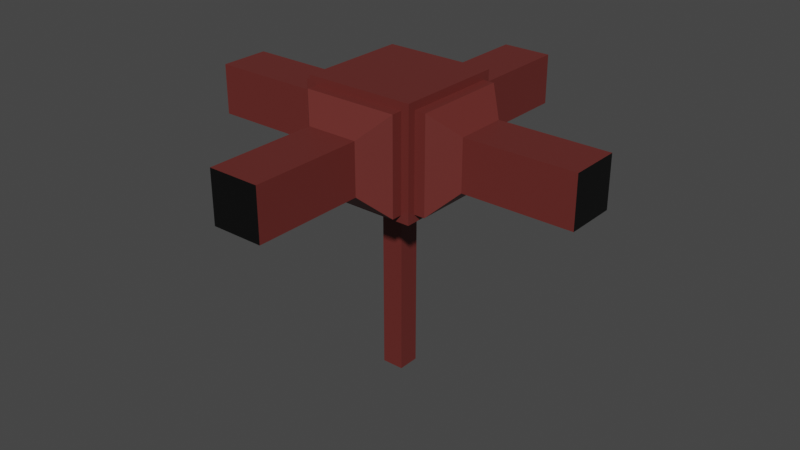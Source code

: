 # Source: multishoot.blend  (saved by Blender 2.93.21; exported with 4.5.12 LTS)
import bpy
from mathutils import Matrix  # noqa: F401  (used for matrix-valued properties, if any)

bpy.ops.wm.read_factory_settings(use_empty=True)
scene = bpy.context.scene
scene.name = 'Scene'

# ---- collections
col_collection = bpy.data.collections.new('Collection'); scene.collection.children.link(col_collection)

# ---- materials (node trees are filled in below, after node groups)
mat_multishotbody = bpy.data.materials.new('multishotBody')
mat_multishotbody.use_transparent_shadow = False
mat_inner = bpy.data.materials.new('inner')
mat_inner.use_transparent_shadow = False

# ---- material node trees
mat_multishotbody.use_nodes = True; mat_multishotbody.node_tree.nodes.clear()
_N = mat_multishotbody.node_tree.nodes; _L = mat_multishotbody.node_tree.links
n0 = _N.new('ShaderNodeBsdfPrincipled'); n0.name = 'Principled BSDF'; n0.location = (10, 300)
n0.distribution = 'GGX'
n0.subsurface_method = 'BURLEY'
n0.inputs[0].default_value = (0.1329, 0.023, 0.01934, 1.0)
n0.inputs[3].default_value = 1.45
n0.inputs[27].default_value = (0.0, 0.0, 0.0, 1.0)
n0.inputs[28].default_value = 1.0
n1 = _N.new('ShaderNodeOutputMaterial'); n1.name = 'Material Output'; n1.location = (300, 300)
_L.new(n0.outputs[0], n1.inputs[0])
n1.is_active_output = True
mat_inner.use_nodes = True; mat_inner.node_tree.nodes.clear()
_N = mat_inner.node_tree.nodes; _L = mat_inner.node_tree.links
n0 = _N.new('ShaderNodeBsdfPrincipled'); n0.name = 'Principled BSDF'; n0.location = (10, 300)
n0.distribution = 'GGX'
n0.subsurface_method = 'BURLEY'
n0.inputs[0].default_value = (0.0, 0.0, 0.0, 1.0)
n0.inputs[3].default_value = 1.45
n0.inputs[27].default_value = (0.0, 0.0, 0.0, 1.0)
n0.inputs[28].default_value = 1.0
n1 = _N.new('ShaderNodeOutputMaterial'); n1.name = 'Material Output'; n1.location = (300, 300)
_L.new(n0.outputs[0], n1.inputs[0])
n1.is_active_output = True

# ---- world
world_world = bpy.data.worlds.new('World'); scene.world = world_world
world_world.use_nodes = True; world_world.node_tree.nodes.clear()
_N = world_world.node_tree.nodes; _L = world_world.node_tree.links
n0 = _N.new('ShaderNodeOutputWorld'); n0.name = 'World Output'; n0.location = (300, 300)
n1 = _N.new('ShaderNodeBackground'); n1.name = 'Background'; n1.location = (10, 300)
n1.inputs[0].default_value = (0.05088, 0.05088, 0.05088, 1.0)
_L.new(n1.outputs[0], n0.inputs[0])
n0.is_active_output = True
world_world.color = (0.05088, 0.05088, 0.05088)
world_world.use_sun_shadow = False
world_world.sun_shadow_jitter_overblur = 0.0

# ---- meshes
me_cube_001 = bpy.data.meshes.new('Cube.001')
me_cube_001.from_pydata([(-1.0, -1.0, -1.0), (-1.0, -1.0, 14.0), (-1.0, 1.0, -1.0), (-1.0, 1.0, 14.0), (1.0, -1.0, -1.0), (1.0, -1.0, 14.0), (1.0, 1.0, -1.0), (1.0, 1.0, 14.0), (-1.0, -1.0, 14.0), (-1.0, 1.0, 14.0), (1.0, 1.0, 14.0), (1.0, -1.0, 14.0), (-4.315, -5.023, 16.84), (-4.314, 5.023, 16.84), (5.023, 4.313, 16.84), (5.023, -4.313, 16.84), (-4.315, -5.023, 25.47), (-4.314, 5.023, 25.47), (5.023, 4.313, 25.47), (5.023, -4.313, 25.47), (4.314, 5.023, 16.84), (4.315, -5.023, 16.84), (4.314, 5.023, 25.47), (4.315, -5.023, 25.47), (6.025, 4.313, 16.84), (8.027, 2.31, 18.84), (8.027, -2.31, 18.84), (6.025, -4.313, 16.84), (8.027, 2.31, 23.46), (6.025, 4.313, 25.47), (6.025, -4.313, 25.47), (8.027, -2.31, 23.46), (5.023, -5.023, 16.13), (-5.023, -4.315, 16.84), (5.023, -5.023, 26.18), (-5.023, -4.315, 25.47), (4.315, -6.027, 16.84), (2.317, -8.025, 18.84), (-2.317, -8.025, 18.84), (-4.315, -6.027, 16.84), (2.317, -8.025, 23.47), (4.315, -6.027, 25.47), (-4.315, -6.027, 25.47), (-2.317, -8.025, 23.47), (-5.023, 4.315, 16.84), (5.023, 5.023, 16.13), (-5.023, 4.315, 25.47), (5.023, 5.023, 26.18), (-5.023, -5.023, 16.13), (-5.023, 5.023, 16.13), (-5.023, -5.023, 26.18), (-5.023, 5.023, 26.18), (-4.314, 6.026, 16.84), (-2.314, 8.025, 18.84), (2.314, 8.025, 18.84), (4.314, 6.026, 16.84), (-2.314, 8.025, 23.47), (-4.314, 6.026, 25.47), (4.314, 6.026, 25.47), (2.314, 8.025, 23.47), (-6.027, -4.315, 16.84), (-8.026, -2.316, 18.84), (-8.026, 2.316, 18.84), (-6.027, 4.315, 16.84), (-8.026, -2.316, 23.47), (-6.027, -4.315, 25.47), (-6.027, 4.315, 25.47), (-8.026, 2.316, 23.47), (-2.314, 18.07, 18.84), (2.314, 18.07, 18.84), (2.314, 18.07, 23.47), (-2.314, 18.07, 23.47), (18.04, 2.31, 18.84), (18.04, -2.31, 18.84), (18.04, -2.31, 23.46), (18.04, 2.31, 23.46), (2.317, -18.04, 18.84), (-2.317, -18.04, 18.84), (-2.317, -18.04, 23.47), (2.317, -18.04, 23.47), (-18.05, -2.316, 18.84), (-18.05, 2.316, 18.84), (-18.05, 2.316, 23.47), (-18.05, -2.316, 23.47)], [], [(0, 1, 3, 2), (2, 3, 7, 6), (6, 7, 5, 4), (4, 5, 1, 0), (2, 6, 4, 0), (3, 1, 8, 9), (8, 11, 32, 48), (1, 5, 11, 8), (7, 3, 9, 10), (5, 7, 10, 11), (18, 19, 30, 29), (10, 9, 49, 45), (11, 10, 45, 32), (9, 8, 48, 49), (47, 51, 50, 34), (46, 44, 63, 66), (23, 16, 42, 41), (17, 22, 58, 57), (14, 15, 32, 45), (19, 18, 47, 34), (18, 14, 45, 47), (15, 19, 34, 32), (14, 18, 29, 24), (19, 15, 27, 30), (26, 25, 72, 73), (25, 26, 27, 24), (29, 30, 31, 28), (24, 29, 28, 25), (30, 27, 26, 31), (15, 14, 24, 27), (21, 12, 48, 32), (16, 23, 34, 50), (23, 21, 32, 34), (12, 16, 50, 48), (21, 23, 41, 36), (16, 12, 39, 42), (40, 43, 78, 79), (37, 38, 39, 36), (41, 42, 43, 40), (40, 37, 36, 41), (38, 43, 42, 39), (12, 21, 36, 39), (13, 20, 45, 49), (22, 17, 51, 47), (20, 22, 47, 45), (17, 13, 49, 51), (33, 44, 49, 48), (46, 35, 50, 51), (35, 33, 48, 50), (44, 46, 51, 49), (13, 17, 57, 52), (56, 59, 70, 71), (22, 20, 55, 58), (33, 35, 65, 60), (61, 64, 83, 80), (35, 46, 66, 65), (53, 54, 55, 52), (57, 58, 59, 56), (54, 59, 58, 55), (56, 53, 52, 57), (20, 13, 52, 55), (61, 62, 63, 60), (65, 66, 67, 64), (60, 65, 64, 61), (66, 63, 62, 67), (44, 33, 60, 63), (69, 68, 71, 70), (54, 53, 68, 69), (53, 56, 71, 68), (59, 54, 69, 70), (73, 72, 75, 74), (31, 26, 73, 74), (25, 28, 75, 72), (28, 31, 74, 75), (77, 76, 79, 78), (38, 37, 76, 77), (43, 38, 77, 78), (37, 40, 79, 76), (81, 80, 83, 82), (64, 67, 82, 83), (62, 61, 80, 81), (67, 62, 81, 82)])
me_cube_001.polygons.foreach_set('material_index', [0, 0, 0, 0, 0, 0, 0, 0, 0, 0, 0, 0, 0, 0, 0, 0, 0, 0, 0, 0, 0, 0, 0, 0, 0, 0, 0, 0, 0, 0, 0, 0, 0, 0, 0, 0, 0, 0, 0, 0, 0, 0, 0, 0, 0, 0, 0, 0, 0, 0, 0, 0, 0, 0, 0, 0, 0, 0, 0, 0, 0, 0, 0, 0, 0, 0, 1, 0, 0, 0, 1, 0, 0, 0, 1, 0, 0, 0, 1, 0, 0, 0])
_uv = me_cube_001.uv_layers.new(name='UVMap')
_uv.uv.foreach_set('vector', [0.375, 0.0, 0.625, 0.0, 0.625, 0.25, 0.375, 0.25, 0.375, 0.25, 0.625, 0.25, 0.625, 0.5, 0.375, 0.5, 0.375, 0.5, 0.625, 0.5, 0.625, 0.75, 0.375, 0.75, 0.375, 0.75, 0.625, 0.75, 0.625, 1.0, 0.375, 1.0, 0.125, 0.5, 0.375, 0.5, 0.375, 0.75, 0.125, 0.75, 0.625, 0.25, 0.625, 0.0, 0.625, 0.0, 0.625, 0.25, 0.625, 1.0, 0.625, 0.75, 0.625, 0.75, 0.625, 1.0, 0.625, 1.0, 0.625, 0.75, 0.625, 0.75, 0.625, 1.0, 0.625, 0.5, 0.625, 0.25, 0.625, 0.25, 0.625, 0.5, 0.625, 0.75, 0.625, 0.5, 0.625, 0.5, 0.625, 0.75, 0.625, 0.5177, 0.625, 0.7323, 0.625, 0.7323, 0.625, 0.5177, 0.625, 0.5, 0.625, 0.25, 0.625, 0.25, 0.625, 0.5, 0.625, 0.75, 0.625, 0.5, 0.625, 0.5, 0.625, 0.75, 0.625, 0.25, 0.625, 0.0, 0.625, 0.0, 0.625, 0.25, 0.625, 0.5, 0.875, 0.5, 0.875, 0.75, 0.625, 0.75, 0.625, 0.2324, 0.625, 0.2324, 0.625, 0.2324, 0.625, 0.2324, 0.625, 0.7676, 0.625, 0.9824, 0.625, 0.9824, 0.625, 0.7676, 0.625, 0.2676, 0.625, 0.4824, 0.625, 0.4824, 0.625, 0.2676, 0.625, 0.5177, 0.625, 0.7323, 0.625, 0.75, 0.625, 0.5, 0.625, 0.7323, 0.625, 0.5177, 0.625, 0.5, 0.625, 0.75, 0.625, 0.5177, 0.625, 0.5177, 0.625, 0.5, 0.625, 0.5, 0.625, 0.7323, 0.625, 0.7323, 0.625, 0.75, 0.625, 0.75, 0.625, 0.5177, 0.625, 0.5177, 0.625, 0.5177, 0.625, 0.5177, 0.625, 0.7323, 0.625, 0.7323, 0.625, 0.7323, 0.625, 0.7323, 0.625, 0.6825, 0.625, 0.5675, 0.625, 0.5675, 0.625, 0.6825, 0.625, 0.5675, 0.625, 0.6825, 0.625, 0.7323, 0.625, 0.5177, 0.625, 0.5177, 0.625, 0.7323, 0.625, 0.6825, 0.625, 0.5675, 0.625, 0.5177, 0.625, 0.5177, 0.625, 0.5675, 0.625, 0.5675, 0.625, 0.7323, 0.625, 0.7323, 0.625, 0.6825, 0.625, 0.6825, 0.625, 0.7323, 0.625, 0.5177, 0.625, 0.5177, 0.625, 0.7323, 0.625, 0.7676, 0.625, 0.9824, 0.625, 1.0, 0.625, 0.75, 0.625, 0.9824, 0.625, 0.7676, 0.625, 0.75, 0.625, 1.0, 0.625, 0.7676, 0.625, 0.7676, 0.625, 0.75, 0.625, 0.75, 0.625, 0.9824, 0.625, 0.9824, 0.625, 1.0, 0.625, 1.0, 0.625, 0.7676, 0.625, 0.7676, 0.625, 0.7676, 0.625, 0.7676, 0.625, 0.9824, 0.625, 0.9824, 0.625, 0.9824, 0.625, 0.9824, 0.625, 0.8173, 0.625, 0.9327, 0.625, 0.9327, 0.625, 0.8173, 0.625, 0.8173, 0.625, 0.9327, 0.625, 0.9824, 0.625, 0.7676, 0.625, 0.7676, 0.625, 0.9824, 0.625, 0.9327, 0.625, 0.8173, 0.625, 0.8173, 0.625, 0.8173, 0.625, 0.7676, 0.625, 0.7676, 0.625, 0.9327, 0.625, 0.9327, 0.625, 0.9824, 0.625, 0.9824, 0.625, 0.9824, 0.625, 0.7676, 0.625, 0.7676, 0.625, 0.9824, 0.625, 0.2676, 0.625, 0.4824, 0.625, 0.5, 0.625, 0.25, 0.625, 0.4824, 0.625, 0.2676, 0.625, 0.25, 0.625, 0.5, 0.625, 0.4824, 0.625, 0.4824, 0.625, 0.5, 0.625, 0.5, 0.625, 0.2676, 0.625, 0.2676, 0.625, 0.25, 0.625, 0.25, 0.625, 0.01761, 0.625, 0.2324, 0.625, 0.25, 0.625, 0.0, 0.625, 0.2324, 0.625, 0.01761, 0.625, 0.0, 0.625, 0.25, 0.625, 0.01761, 0.625, 0.01761, 0.625, 0.0, 0.625, 0.0, 0.625, 0.2324, 0.625, 0.2324, 0.625, 0.25, 0.625, 0.25, 0.625, 0.2676, 0.625, 0.2676, 0.625, 0.2676, 0.625, 0.2676, 0.625, 0.3174, 0.625, 0.4326, 0.625, 0.4326, 0.625, 0.3174, 0.625, 0.4824, 0.625, 0.4824, 0.625, 0.4824, 0.625, 0.4824, 0.625, 0.01761, 0.625, 0.01761, 0.625, 0.01761, 0.625, 0.01761, 0.625, 0.06736, 0.625, 0.06736, 0.625, 0.06736, 0.625, 0.06736, 0.625, 0.01761, 0.625, 0.2324, 0.625, 0.2324, 0.625, 0.01761, 0.625, 0.3174, 0.625, 0.4326, 0.625, 0.4824, 0.625, 0.2676, 0.625, 0.2676, 0.625, 0.4824, 0.625, 0.4326, 0.625, 0.3174, 0.625, 0.4326, 0.625, 0.4326, 0.625, 0.4824, 0.625, 0.4824, 0.625, 0.3174, 0.625, 0.3174, 0.625, 0.2676, 0.625, 0.2676, 0.625, 0.4824, 0.625, 0.2676, 0.625, 0.2676, 0.625, 0.4824, 0.625, 0.06736, 0.625, 0.1826, 0.625, 0.2324, 0.625, 0.01761, 0.625, 0.01761, 0.625, 0.2324, 0.625, 0.1826, 0.625, 0.06736, 0.625, 0.01761, 0.625, 0.01761, 0.625, 0.06736, 0.625, 0.06736, 0.625, 0.2324, 0.625, 0.2324, 0.625, 0.1826, 0.625, 0.1826, 0.625, 0.2324, 0.625, 0.01761, 0.625, 0.01761, 0.625, 0.2324, 0.625, 0.4326, 0.625, 0.3174, 0.625, 0.3174, 0.625, 0.4326, 0.625, 0.4326, 0.625, 0.3174, 0.625, 0.3174, 0.625, 0.4326, 0.625, 0.3174, 0.625, 0.3174, 0.625, 0.3174, 0.625, 0.3174, 0.625, 0.4326, 0.625, 0.4326, 0.625, 0.4326, 0.625, 0.4326, 0.625, 0.6825, 0.625, 0.5675, 0.625, 0.5675, 0.625, 0.6825, 0.625, 0.6825, 0.625, 0.6825, 0.625, 0.6825, 0.625, 0.6825, 0.625, 0.5675, 0.625, 0.5675, 0.625, 0.5675, 0.625, 0.5675, 0.625, 0.5675, 0.625, 0.6825, 0.625, 0.6825, 0.625, 0.5675, 0.625, 0.9327, 0.625, 0.8173, 0.625, 0.8173, 0.625, 0.9327, 0.625, 0.9327, 0.625, 0.8173, 0.625, 0.8173, 0.625, 0.9327, 0.625, 0.9327, 0.625, 0.9327, 0.625, 0.9327, 0.625, 0.9327, 0.625, 0.8173, 0.625, 0.8173, 0.625, 0.8173, 0.625, 0.8173, 0.625, 0.1826, 0.625, 0.06736, 0.625, 0.06736, 0.625, 0.1826, 0.625, 0.06736, 0.625, 0.1826, 0.625, 0.1826, 0.625, 0.06736, 0.625, 0.1826, 0.625, 0.06736, 0.625, 0.06736, 0.625, 0.1826, 0.625, 0.1826, 0.625, 0.1826, 0.625, 0.1826, 0.625, 0.1826])
me_cube_001.materials.append(mat_multishotbody)
me_cube_001.materials.append(mat_inner)
me_cube_001.use_remesh_fix_poles = True
me_cube_001.use_remesh_preserve_attributes = False
me_cube_001.update()

# ---- objects
ob_multishot = bpy.data.objects.new('multishot', me_cube_001)

# ---- transforms, parenting, visibility, modifiers, constraints
ob_multishot.location = (0.0, 0.0, 0.0)

# ---- collection membership
col_collection.objects.link(ob_multishot)

# ---- scene / render settings (as saved in the file)
scene.frame_start = 1; scene.frame_end = 250; scene.frame_set(1)
scene.render.engine = 'BLENDER_EEVEE_NEXT'
scene.cycles.use_denoising = False
scene.cycles.samples = 128
scene.cycles.sampling_pattern = 'TABULATED_SOBOL'
scene.cycles.use_adaptive_sampling = False
scene.cycles.use_light_tree = False
scene.view_settings.view_transform = 'Filmic'
bpy.context.view_layer.update()

# ---- added for rendering (the .blend has no active camera and no usable light): camera, sun
cam_auto = bpy.data.cameras.new('AutoCamera')
cam_auto.lens = 50.0
cam_auto.sensor_width = 36.0
cam_auto.clip_end = 1000.0
ob_auto_camera = bpy.data.objects.new('AutoCamera', cam_auto)
scene.collection.objects.link(ob_auto_camera)
ob_auto_camera.location = (53.5093, -64.205, 55.3984)
ob_auto_camera.rotation_euler = (1.09748, -7.21219e-08, 0.694738)
scene.camera = ob_auto_camera
light_auto_sun = bpy.data.lights.new('AutoSun', 'SUN')
light_auto_sun.energy = 3.0
light_auto_sun.angle = 0.0523599
ob_auto_sun = bpy.data.objects.new('AutoSun', light_auto_sun)
scene.collection.objects.link(ob_auto_sun)
ob_auto_sun.rotation_euler = (0.872665, 0.174533, 0.523599)
bpy.context.view_layer.update()
